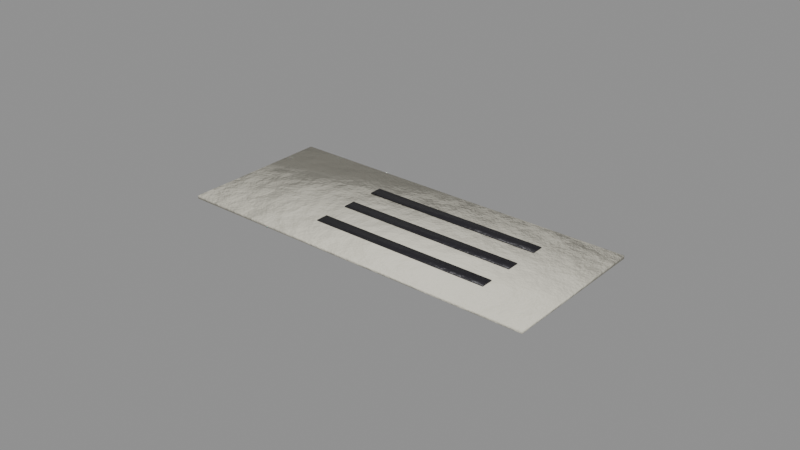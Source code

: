 # Source: story_c1_slip.blend  (saved by Blender 5.0.119; exported with 4.5.12 LTS)
import bpy
from mathutils import Matrix  # noqa: F401  (used for matrix-valued properties, if any)

bpy.ops.wm.read_factory_settings(use_empty=True)
scene = bpy.context.scene
scene.name = 'story_c1_slip'

# ---- collections
col_story_c1_slip = bpy.data.collections.new('story_c1_slip'); scene.collection.children.link(col_story_c1_slip)

# ---- materials (node trees are filled in below, after node groups)
mat_item_dcd8c8_8 = bpy.data.materials.new('Item_dcd8c8_8')
mat_blackpaint = bpy.data.materials.new('BlackPaint')

# ---- material node trees
mat_item_dcd8c8_8.use_nodes = True; mat_item_dcd8c8_8.node_tree.nodes.clear()
_N = mat_item_dcd8c8_8.node_tree.nodes; _L = mat_item_dcd8c8_8.node_tree.links
n0 = _N.new('ShaderNodeBsdfPrincipled'); n0.name = 'Principled BSDF'; n0.location = (-200, 100)
n0.inputs[2].default_value = 0.8
n1 = _N.new('ShaderNodeOutputMaterial'); n1.name = 'Material Output'; n1.location = (200, 100)
n2 = _N.new('ShaderNodeTexCoord'); n2.name = 'Texture Coordinate'; n2.location = (0, 0)
n3 = _N.new('ShaderNodeMapping'); n3.name = 'Mapping'; n3.location = (0, 0)
n4 = _N.new('ShaderNodeTexNoise'); n4.name = 'Noise Texture'; n4.location = (0, 0)
n4.width = 145
n4.inputs[2].default_value = 2.2
n4.inputs[3].default_value = 3.0
n5 = _N.new('ShaderNodeValToRGB'); n5.name = 'Color Ramp'; n5.location = (0, 0)
while len(n5.color_ramp.elements) > 1: n5.color_ramp.elements.remove(n5.color_ramp.elements[-1])
n5.color_ramp.elements[0].position = 0.3; n5.color_ramp.elements[0].color = (0.6012, 0.5768, 0.4852, 1.0)
_e = n5.color_ramp.elements.new(0.5); _e.color = (0.7157, 0.6867, 0.5776, 1.0)
_e = n5.color_ramp.elements.new(0.72); _e.color = (0.8989, 0.8625, 0.7254, 1.0)
n6 = _N.new('ShaderNodeSeparateXYZ'); n6.name = 'Separate XYZ'; n6.location = (0, 0)
n7 = _N.new('ShaderNodeMath'); n7.name = 'Math'; n7.location = (0, 0)
n7.operation = 'SUBTRACT'
n7.use_clamp = True
n7.inputs[0].default_value = 0.45
n8 = _N.new('ShaderNodeTexNoise'); n8.name = 'Noise Texture.001'; n8.location = (0, 0)
n8.width = 145
n8.inputs[3].default_value = 5.0
n8.inputs[4].default_value = 0.6
n9 = _N.new('ShaderNodeMath'); n9.name = 'Math.001'; n9.location = (0, 0)
n9.operation = 'MULTIPLY'
n9.inputs[1].default_value = 1.2
n10 = _N.new('ShaderNodeMath'); n10.name = 'Math.002'; n10.location = (0, 0)
n10.operation = 'MULTIPLY'
n11 = _N.new('ShaderNodeMath'); n11.name = 'Math.003'; n11.location = (0, 0)
n12 = _N.new('ShaderNodeMath'); n12.name = 'Math.004'; n12.location = (0, 0)
n12.operation = 'MULTIPLY'
n12.use_clamp = True
n12.inputs[1].default_value = 0.05
n13 = _N.new('ShaderNodeValToRGB'); n13.name = 'Color Ramp.001'; n13.location = (0, 0)
while len(n13.color_ramp.elements) > 1: n13.color_ramp.elements.remove(n13.color_ramp.elements[-1])
n13.color_ramp.elements[0].position = 0.45; n13.color_ramp.elements[0].color = (0.0, 0.0, 0.0, 1.0)
_e = n13.color_ramp.elements.new(0.95); _e.color = (0.85, 0.85, 0.85, 1.0)
n14 = _N.new('ShaderNodeMix'); n14.name = 'Mix'; n14.location = (0, 0)
n14.data_type = 'RGBA'
n14.inputs[7].default_value = (0.4793, 0.2961, 0.15, 1.0)
n15 = _N.new('ShaderNodeTexNoise'); n15.name = 'Noise Texture.002'; n15.location = (0, 0)
n15.width = 145
n15.inputs[2].default_value = 30.0
n15.inputs[3].default_value = 6.0
n15.inputs[4].default_value = 0.6
n16 = _N.new('ShaderNodeBump'); n16.name = 'Bump'; n16.location = (0, 0)
n16.inputs[0].default_value = 0.3
n16.inputs[1].default_value = 0.02
_L.new(n0.outputs[0], n1.inputs[0])
_L.new(n2.outputs[3], n3.inputs[0])
_L.new(n3.outputs[0], n4.inputs[0])
_L.new(n4.outputs[0], n5.inputs[0])
_L.new(n2.outputs[3], n6.inputs[0])
_L.new(n6.outputs[2], n7.inputs[1])
_L.new(n3.outputs[0], n8.inputs[0])
_L.new(n7.outputs[0], n9.inputs[0])
_L.new(n8.outputs[0], n10.inputs[0])
_L.new(n9.outputs[0], n11.inputs[0])
_L.new(n10.outputs[0], n11.inputs[1])
_L.new(n11.outputs[0], n12.inputs[0])
_L.new(n12.outputs[0], n13.inputs[0])
_L.new(n13.outputs[0], n14.inputs[0])
_L.new(n5.outputs[0], n14.inputs[6])
_L.new(n14.outputs[2], n0.inputs[0])
_L.new(n3.outputs[0], n15.inputs[0])
_L.new(n15.outputs[0], n16.inputs[3])
_L.new(n16.outputs[0], n0.inputs[5])
n1.is_active_output = True
mat_blackpaint.use_nodes = True; mat_blackpaint.node_tree.nodes.clear()
_N = mat_blackpaint.node_tree.nodes; _L = mat_blackpaint.node_tree.links
n0 = _N.new('ShaderNodeBsdfPrincipled'); n0.name = 'Principled BSDF'; n0.location = (-200, 100)
n0.inputs[1].default_value = 0.2
n0.inputs[2].default_value = 0.45
n1 = _N.new('ShaderNodeOutputMaterial'); n1.name = 'Material Output'; n1.location = (200, 100)
n2 = _N.new('ShaderNodeTexCoord'); n2.name = 'Texture Coordinate'; n2.location = (0, 0)
n3 = _N.new('ShaderNodeMapping'); n3.name = 'Mapping'; n3.location = (0, 0)
n4 = _N.new('ShaderNodeTexNoise'); n4.name = 'Noise Texture'; n4.location = (0, 0)
n4.width = 145
n4.inputs[2].default_value = 2.2
n4.inputs[3].default_value = 3.0
n5 = _N.new('ShaderNodeValToRGB'); n5.name = 'Color Ramp'; n5.location = (0, 0)
while len(n5.color_ramp.elements) > 1: n5.color_ramp.elements.remove(n5.color_ramp.elements[-1])
n5.color_ramp.elements[0].position = 0.3; n5.color_ramp.elements[0].color = (0.01429, 0.01293, 0.01725, 1.0)
_e = n5.color_ramp.elements.new(0.5); _e.color = (0.01681, 0.01521, 0.02029, 1.0)
_e = n5.color_ramp.elements.new(0.72); _e.color = (0.02084, 0.01886, 0.02516, 1.0)
n6 = _N.new('ShaderNodeTexNoise'); n6.name = 'Noise Texture.001'; n6.location = (0, 0)
n6.width = 145
n6.inputs[2].default_value = 9.0
n6.inputs[3].default_value = 6.0
n6.inputs[4].default_value = 0.7
n6.inputs[8].default_value = 0.3
n7 = _N.new('ShaderNodeValToRGB'); n7.name = 'Color Ramp.001'; n7.location = (0, 0)
while len(n7.color_ramp.elements) > 1: n7.color_ramp.elements.remove(n7.color_ramp.elements[-1])
n7.color_ramp.elements[0].position = 0.645; n7.color_ramp.elements[0].color = (0.0, 0.0, 0.0, 1.0)
_e = n7.color_ramp.elements.new(0.665); _e.color = (1.0, 1.0, 1.0, 1.0)
n8 = _N.new('ShaderNodeMix'); n8.name = 'Mix'; n8.location = (0, 0)
n8.data_type = 'RGBA'
n8.inputs[7].default_value = (0.07819, 0.0648, 0.05448, 1.0)
n9 = _N.new('ShaderNodeSeparateXYZ'); n9.name = 'Separate XYZ'; n9.location = (0, 0)
n10 = _N.new('ShaderNodeMath'); n10.name = 'Math'; n10.location = (0, 0)
n10.operation = 'SUBTRACT'
n10.use_clamp = True
n10.inputs[0].default_value = 0.45
n11 = _N.new('ShaderNodeTexNoise'); n11.name = 'Noise Texture.002'; n11.location = (0, 0)
n11.width = 145
n11.inputs[3].default_value = 5.0
n11.inputs[4].default_value = 0.6
n12 = _N.new('ShaderNodeMath'); n12.name = 'Math.001'; n12.location = (0, 0)
n12.operation = 'MULTIPLY'
n12.inputs[1].default_value = 1.2
n13 = _N.new('ShaderNodeMath'); n13.name = 'Math.002'; n13.location = (0, 0)
n13.operation = 'MULTIPLY'
n14 = _N.new('ShaderNodeMath'); n14.name = 'Math.003'; n14.location = (0, 0)
n15 = _N.new('ShaderNodeMath'); n15.name = 'Math.004'; n15.location = (0, 0)
n15.operation = 'MULTIPLY'
n15.use_clamp = True
n15.inputs[1].default_value = 0.4
n16 = _N.new('ShaderNodeValToRGB'); n16.name = 'Color Ramp.002'; n16.location = (0, 0)
while len(n16.color_ramp.elements) > 1: n16.color_ramp.elements.remove(n16.color_ramp.elements[-1])
n16.color_ramp.elements[0].position = 0.45; n16.color_ramp.elements[0].color = (0.0, 0.0, 0.0, 1.0)
_e = n16.color_ramp.elements.new(0.95); _e.color = (0.85, 0.85, 0.85, 1.0)
n17 = _N.new('ShaderNodeMix'); n17.name = 'Mix.001'; n17.location = (0, 0)
n17.data_type = 'RGBA'
n17.inputs[7].default_value = (0.4793, 0.2961, 0.15, 1.0)
n18 = _N.new('ShaderNodeTexNoise'); n18.name = 'Noise Texture.003'; n18.location = (0, 0)
n18.width = 145
n18.inputs[2].default_value = 30.0
n18.inputs[3].default_value = 6.0
n18.inputs[4].default_value = 0.6
n19 = _N.new('ShaderNodeBump'); n19.name = 'Bump'; n19.location = (0, 0)
n19.inputs[0].default_value = 0.25
n19.inputs[1].default_value = 0.02
_L.new(n0.outputs[0], n1.inputs[0])
_L.new(n2.outputs[3], n3.inputs[0])
_L.new(n3.outputs[0], n4.inputs[0])
_L.new(n4.outputs[0], n5.inputs[0])
_L.new(n3.outputs[0], n6.inputs[0])
_L.new(n6.outputs[0], n7.inputs[0])
_L.new(n7.outputs[0], n8.inputs[0])
_L.new(n5.outputs[0], n8.inputs[6])
_L.new(n2.outputs[3], n9.inputs[0])
_L.new(n9.outputs[2], n10.inputs[1])
_L.new(n3.outputs[0], n11.inputs[0])
_L.new(n10.outputs[0], n12.inputs[0])
_L.new(n11.outputs[0], n13.inputs[0])
_L.new(n12.outputs[0], n14.inputs[0])
_L.new(n13.outputs[0], n14.inputs[1])
_L.new(n14.outputs[0], n15.inputs[0])
_L.new(n15.outputs[0], n16.inputs[0])
_L.new(n16.outputs[0], n17.inputs[0])
_L.new(n8.outputs[2], n17.inputs[6])
_L.new(n17.outputs[2], n0.inputs[0])
_L.new(n3.outputs[0], n18.inputs[0])
_L.new(n18.outputs[0], n19.inputs[3])
_L.new(n19.outputs[0], n0.inputs[5])
n1.is_active_output = True

# ---- meshes
me_story_c1_slip_body = bpy.data.meshes.new('story_c1_slip_body')
me_story_c1_slip_body.from_pydata([(0.06, -0.025, 0.0), (0.06, -0.025, 0.001), (0.06, 0.025, 0.0), (0.06, 0.025, 0.001), (-0.06, -0.025, 0.0), (-0.06, -0.025, 0.001), (-0.06, 0.025, 0.0), (-0.06, 0.025, 0.001), (0.04, -0.014, 0.00105), (0.04, -0.014, 0.00135), (0.04, -0.01, 0.00105), (0.04, -0.01, 0.00135), (-0.02, -0.014, 0.00105), (-0.02, -0.014, 0.00135), (-0.02, -0.01, 0.00105), (-0.02, -0.01, 0.00135), (0.04, -0.002, 0.00105), (0.04, -0.002, 0.00135), (0.04, 0.002, 0.00105), (0.04, 0.002, 0.00135), (-0.02, -0.002, 0.00105), (-0.02, -0.002, 0.00135), (-0.02, 0.002, 0.00105), (-0.02, 0.002, 0.00135), (0.04, 0.01, 0.00105), (0.04, 0.01, 0.00135), (0.04, 0.014, 0.00105), (0.04, 0.014, 0.00135), (-0.02, 0.01, 0.00105), (-0.02, 0.01, 0.00135), (-0.02, 0.014, 0.00105), (-0.02, 0.014, 0.00135)], [], [(0, 2, 3, 1), (2, 6, 7, 3), (6, 4, 5, 7), (4, 0, 1, 5), (2, 0, 4, 6), (7, 5, 1, 3), (8, 10, 11, 9), (10, 14, 15, 11), (14, 12, 13, 15), (12, 8, 9, 13), (10, 8, 12, 14), (15, 13, 9, 11), (16, 18, 19, 17), (18, 22, 23, 19), (22, 20, 21, 23), (20, 16, 17, 21), (18, 16, 20, 22), (23, 21, 17, 19), (24, 26, 27, 25), (26, 30, 31, 27), (30, 28, 29, 31), (28, 24, 25, 29), (26, 24, 28, 30), (31, 29, 25, 27)])
me_story_c1_slip_body.polygons.foreach_set('use_smooth', [True] * 24)
me_story_c1_slip_body.polygons.foreach_set('material_index', [0, 0, 0, 0, 0, 0, 1, 1, 1, 1, 1, 1, 1, 1, 1, 1, 1, 1, 1, 1, 1, 1, 1, 1])
_k = set([(0, 1), (0, 2), (0, 4), (1, 3), (1, 5), (2, 3), (2, 6), (3, 7), (4, 5), (4, 6), (5, 7), (6, 7), (8, 9), (8, 10), (8, 12), (9, 11), (9, 13), (10, 11), (10, 14), (11, 15), (12, 13), (12, 14), (13, 15), (14, 15), (16, 17), (16, 18), (16, 20), (17, 19), (17, 21), (18, 19), (18, 22), (19, 23), (20, 21), (20, 22), (21, 23), (22, 23), (24, 25), (24, 26), (24, 28), (25, 27), (25, 29), (26, 27), (26, 30), (27, 31), (28, 29), (28, 30), (29, 31), (30, 31)])
me_story_c1_slip_body.attributes.new('sharp_edge', 'BOOLEAN', 'EDGE').data.foreach_set('value', [ (min(e.vertices), max(e.vertices)) in _k for e in me_story_c1_slip_body.edges])
_uv = me_story_c1_slip_body.uv_layers.new(name='UVMap')
_uv.uv.foreach_set('vector', [0.8679, 0.5008, 0.8679, 0.9161, 0.8596, 0.9161, 0.8596, 0.5008, 0.9822, 0.0007874, 0.9822, 0.9976, 0.9739, 0.9976, 0.9739, 0.0007874, 0.858, 0.5008, 0.858, 0.9161, 0.8497, 0.9161, 0.8497, 0.5008, 0.992, 0.0007874, 0.992, 0.9976, 0.9837, 0.9976, 0.9837, 0.0007874, 0.4161, 0.9976, 0.0007874, 0.9976, 0.0007874, 0.0007874, 0.4161, 0.0007874, 0.8331, 0.9976, 0.4177, 0.9976, 0.4177, 0.0007874, 0.8331, 0.0007874, 0.8371, 0.5008, 0.8371, 0.534, 0.8346, 0.534, 0.8346, 0.5008, 0.9961, 0.0007874, 0.9961, 0.4992, 0.9936, 0.4992, 0.9936, 0.0007874, 0.8371, 0.5356, 0.8371, 0.5688, 0.8346, 0.5688, 0.8346, 0.5356, 0.9415, 0.5008, 0.9415, 0.9992, 0.9391, 0.9992, 0.9391, 0.5008, 0.8679, 0.4992, 0.8346, 0.4992, 0.8346, 0.0007874, 0.8679, 0.0007874, 0.9027, 0.4992, 0.8694, 0.4992, 0.8694, 0.0007874, 0.9027, 0.0007874, 0.8371, 0.64, 0.8371, 0.6732, 0.8346, 0.6732, 0.8346, 0.64, 0.9723, 0.5008, 0.9723, 0.9992, 0.9698, 0.9992, 0.9698, 0.5008, 0.8371, 0.6748, 0.8371, 0.708, 0.8346, 0.708, 0.8346, 0.6748, 0.9682, 0.5008, 0.9682, 0.9992, 0.9657, 0.9992, 0.9657, 0.5008, 0.9375, 0.9992, 0.9043, 0.9992, 0.9043, 0.5008, 0.9375, 0.5008, 0.9027, 0.9992, 0.8694, 0.9992, 0.8694, 0.5008, 0.9027, 0.5008, 0.8371, 0.5704, 0.8371, 0.6036, 0.8346, 0.6036, 0.8346, 0.5704, 0.9641, 0.5008, 0.9641, 0.9992, 0.9617, 0.9992, 0.9617, 0.5008, 0.8371, 0.6052, 0.8371, 0.6384, 0.8346, 0.6384, 0.8346, 0.6052, 0.8481, 0.5008, 0.8481, 0.9992, 0.8456, 0.9992, 0.8456, 0.5008, 0.9375, 0.4992, 0.9043, 0.4992, 0.9043, 0.0007874, 0.9375, 0.0007874, 0.9723, 0.4992, 0.9391, 0.4992, 0.9391, 0.0007874, 0.9723, 0.0007874])
me_story_c1_slip_body.materials.append(mat_item_dcd8c8_8)
me_story_c1_slip_body.materials.append(mat_blackpaint)
me_story_c1_slip_body.update()

# ---- objects
ob_story_c1_slip = bpy.data.objects.new('story_c1_slip', None)
ob_story_c1_slip_body = bpy.data.objects.new('story_c1_slip_body', me_story_c1_slip_body)

# ---- transforms, parenting, visibility, modifiers, constraints
ob_story_c1_slip.location = (0.0, 0.0, 0.0)
ob_story_c1_slip.empty_display_size = 0.25
ob_story_c1_slip_body.parent = ob_story_c1_slip
ob_story_c1_slip_body.location = (-0.0, 0.0, 0.0)

# ---- collection membership
col_story_c1_slip.objects.link(ob_story_c1_slip)
col_story_c1_slip.objects.link(ob_story_c1_slip_body)

# ---- scene / render settings (as saved in the file)
scene.frame_start = 1; scene.frame_end = 250; scene.frame_set(1)
scene.render.engine = 'BLENDER_EEVEE_NEXT'
scene.render.image_settings.exr_codec = 'NONE'
scene.render.use_bake_clear = False
scene.render.bake_margin = 0
scene.render.bake_bias = 0.0
scene.render.bake_samples = 0
scene.render.simplify_subdivision_render = 0
scene.render.simplify_child_particles_render = 0.0
scene.eevee.use_volume_custom_range = False
scene.eevee.gtao_distance = 0.0
scene.eevee.use_fast_gi = False
scene.view_settings.white_balance_temperature = 0.0
scene.view_settings.white_balance_tint = 0.0
scene.view_settings.white_balance_whitepoint = (2.97, 0.5193, -0.0414)
bpy.context.view_layer.update()

# ---- added for rendering (the .blend has no active camera and no usable light): camera, sun + grey world if the file has none
cam_auto = bpy.data.cameras.new('AutoCamera')
cam_auto.lens = 50.0
cam_auto.sensor_width = 36.0
cam_auto.clip_end = 1000.0
ob_auto_camera = bpy.data.objects.new('AutoCamera', cam_auto)
scene.collection.objects.link(ob_auto_camera)
ob_auto_camera.location = (0.185045, -0.222054, 0.148711)
ob_auto_camera.rotation_euler = (1.09748, -7.21219e-08, 0.694738)
scene.camera = ob_auto_camera
light_auto_sun = bpy.data.lights.new('AutoSun', 'SUN')
light_auto_sun.energy = 3.0
light_auto_sun.angle = 0.0523599
ob_auto_sun = bpy.data.objects.new('AutoSun', light_auto_sun)
scene.collection.objects.link(ob_auto_sun)
ob_auto_sun.rotation_euler = (0.872665, 0.174533, 0.523599)
if scene.world is None:
    world_auto = bpy.data.worlds.new('AutoWorld')
    world_auto.color = (0.3, 0.3, 0.3)
    scene.world = world_auto
bpy.context.view_layer.update()
